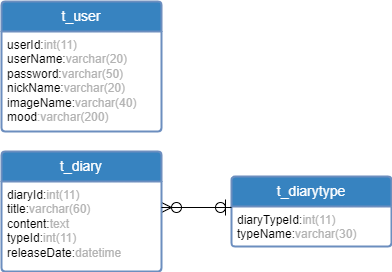

The diagram above was exported from draw.io. Its source (the exported page's mxGraphModel, read from the mxfile embedded in the PNG):
<mxGraphModel dx="1050" dy="557" grid="1" gridSize="10" guides="1" tooltips="1" connect="1" arrows="1" fold="1" page="1" pageScale="1" pageWidth="827" pageHeight="1169" math="0" shadow="0">
  <root>
    <mxCell id="0" />
    <mxCell id="1" parent="0" />
    <mxCell id="PhTOWSafhNoqT7gbgXtt-1" value="&lt;font color=&quot;#ffffff&quot;&gt;t_user&lt;/font&gt;" style="swimlane;childLayout=stackLayout;horizontal=1;startSize=30;horizontalStack=0;rounded=1;fontSize=14;fontStyle=0;strokeWidth=2;resizeParent=0;resizeLast=1;shadow=0;dashed=0;align=center;arcSize=4;whiteSpace=wrap;html=1;fillColor=#3783c0;strokeColor=#6c8ebf;gradientColor=none;" parent="1" vertex="1">
      <mxGeometry x="210" y="220" width="160" height="130" as="geometry" />
    </mxCell>
    <mxCell id="PhTOWSafhNoqT7gbgXtt-2" value="userId:&lt;font color=&quot;#b3b3b3&quot;&gt;int(11)&lt;/font&gt;&lt;br&gt;userName:&lt;font color=&quot;#b3b3b3&quot;&gt;varchar(20)&lt;/font&gt;&lt;br&gt;password:&lt;font color=&quot;#b3b3b3&quot;&gt;varchar(50)&lt;/font&gt;&lt;br&gt;nickName:&lt;font color=&quot;#b3b3b3&quot;&gt;varchar(20)&lt;/font&gt;&lt;br&gt;imageName:&lt;font color=&quot;#b3b3b3&quot;&gt;varchar(40)&lt;/font&gt;&lt;br&gt;mood&lt;font color=&quot;#b3b3b3&quot;&gt;:varchar(200)&lt;/font&gt;" style="align=left;strokeColor=none;fillColor=none;spacingLeft=4;fontSize=12;verticalAlign=top;resizable=0;rotatable=0;part=1;html=1;" parent="PhTOWSafhNoqT7gbgXtt-1" vertex="1">
      <mxGeometry y="30" width="160" height="100" as="geometry" />
    </mxCell>
    <mxCell id="PhTOWSafhNoqT7gbgXtt-6" value="&lt;font color=&quot;#ffffff&quot;&gt;t_diarytype&lt;/font&gt;" style="swimlane;childLayout=stackLayout;horizontal=1;startSize=30;horizontalStack=0;rounded=1;fontSize=14;fontStyle=0;strokeWidth=2;resizeParent=0;resizeLast=1;shadow=0;dashed=0;align=center;arcSize=4;whiteSpace=wrap;html=1;fillColor=#3783c0;strokeColor=#6c8ebf;gradientColor=none;" parent="1" vertex="1">
      <mxGeometry x="440" y="395" width="160" height="70" as="geometry" />
    </mxCell>
    <mxCell id="PhTOWSafhNoqT7gbgXtt-7" value="diaryTypeId:&lt;font color=&quot;#b3b3b3&quot;&gt;int(11)&lt;/font&gt;&lt;br&gt;typeName:&lt;font color=&quot;#b3b3b3&quot;&gt;varchar(30)&lt;/font&gt;" style="align=left;strokeColor=none;fillColor=none;spacingLeft=4;fontSize=12;verticalAlign=top;resizable=0;rotatable=0;part=1;html=1;" parent="PhTOWSafhNoqT7gbgXtt-6" vertex="1">
      <mxGeometry y="30" width="160" height="40" as="geometry" />
    </mxCell>
    <mxCell id="PhTOWSafhNoqT7gbgXtt-16" value="" style="ellipse;whiteSpace=wrap;html=1;aspect=fixed;" parent="1" vertex="1">
      <mxGeometry x="380" y="421" width="10" height="10" as="geometry" />
    </mxCell>
    <mxCell id="PhTOWSafhNoqT7gbgXtt-17" value="" style="ellipse;whiteSpace=wrap;html=1;aspect=fixed;" parent="1" vertex="1">
      <mxGeometry x="424" y="421" width="10" height="10" as="geometry" />
    </mxCell>
    <mxCell id="PhTOWSafhNoqT7gbgXtt-21" value="" style="triangle;whiteSpace=wrap;html=1;" parent="1" vertex="1">
      <mxGeometry x="370" y="421" width="10" height="10" as="geometry" />
    </mxCell>
    <mxCell id="PhTOWSafhNoqT7gbgXtt-4" value="&lt;font color=&quot;#ffffff&quot;&gt;t_diary&lt;/font&gt;" style="swimlane;childLayout=stackLayout;horizontal=1;startSize=30;horizontalStack=0;rounded=1;fontSize=14;fontStyle=0;strokeWidth=2;resizeParent=0;resizeLast=1;shadow=0;dashed=0;align=center;arcSize=4;whiteSpace=wrap;html=1;fillColor=#3783c0;strokeColor=#6c8ebf;gradientColor=none;" parent="1" vertex="1">
      <mxGeometry x="210" y="370" width="160" height="120" as="geometry" />
    </mxCell>
    <mxCell id="PhTOWSafhNoqT7gbgXtt-5" value="diaryId:&lt;font color=&quot;#b3b3b3&quot;&gt;int(11)&lt;/font&gt;&lt;br&gt;title:&lt;font color=&quot;#b3b3b3&quot;&gt;varchar(60)&lt;/font&gt;&lt;br&gt;content:&lt;font color=&quot;#b3b3b3&quot;&gt;text&lt;/font&gt;&lt;br&gt;typeId:&lt;font color=&quot;#b3b3b3&quot;&gt;int(11)&lt;/font&gt;&lt;br&gt;releaseDate:&lt;font color=&quot;#b3b3b3&quot;&gt;datetime&lt;/font&gt;" style="align=left;strokeColor=none;fillColor=none;spacingLeft=4;fontSize=12;verticalAlign=top;resizable=0;rotatable=0;part=1;html=1;" parent="PhTOWSafhNoqT7gbgXtt-4" vertex="1">
      <mxGeometry y="30" width="160" height="90" as="geometry" />
    </mxCell>
    <mxCell id="PhTOWSafhNoqT7gbgXtt-10" value="" style="line;strokeWidth=1;fillColor=none;align=left;verticalAlign=middle;spacingTop=-1;spacingLeft=3;spacingRight=3;rotatable=0;labelPosition=right;points=[];portConstraint=eastwest;strokeColor=inherit;" parent="1" vertex="1">
      <mxGeometry x="370" y="422" width="70" height="8" as="geometry" />
    </mxCell>
    <mxCell id="PhTOWSafhNoqT7gbgXtt-19" value="" style="endArrow=none;html=1;rounded=0;" parent="1" edge="1">
      <mxGeometry width="50" height="50" relative="1" as="geometry">
        <mxPoint x="434" y="434" as="sourcePoint" />
        <mxPoint x="434" y="418" as="targetPoint" />
      </mxGeometry>
    </mxCell>
  </root>
</mxGraphModel>